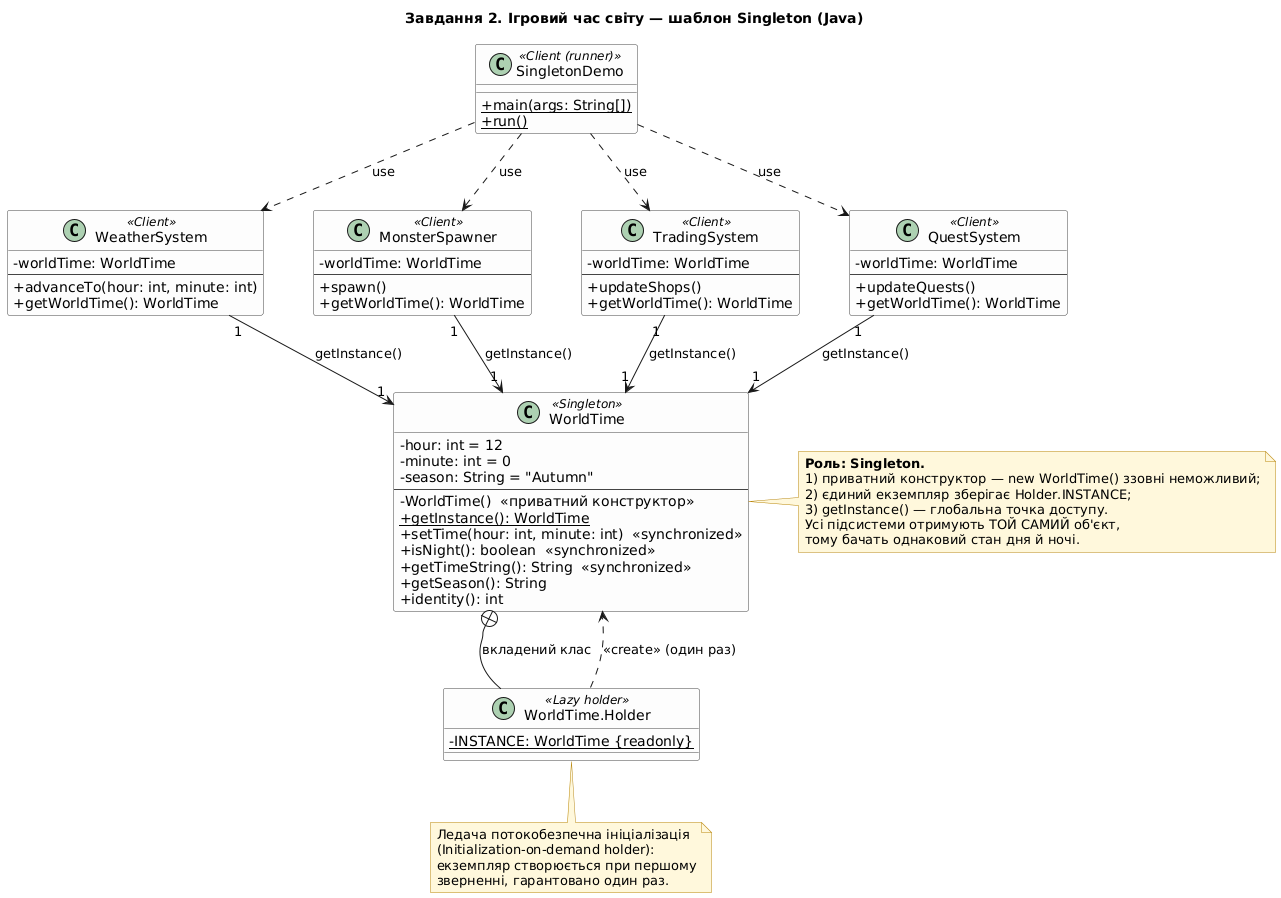

The diagram above was rendered by PlantUML. Its source (embedded in the PNG):
@startuml task2_singleton
title Завдання 2. Ігровий час світу — шаблон Singleton (Java)

skinparam defaultFontName DejaVu Sans
skinparam classAttributeIconSize 0
skinparam shadowing false
skinparam nodesep 50
skinparam ranksep 60
skinparam classBackgroundColor #FDFDFD
skinparam classBorderColor #444444
skinparam noteBackgroundColor #FFF8DC
skinparam noteBorderColor #B8860B

class WorldTime <<Singleton>> {
  - hour: int = 12
  - minute: int = 0
  - season: String = "Autumn"
  --
  - WorldTime()  «приватний конструктор»
  + {static} getInstance(): WorldTime
  + setTime(hour: int, minute: int)  «synchronized»
  + isNight(): boolean  «synchronized»
  + getTimeString(): String  «synchronized»
  + getSeason(): String
  + identity(): int
}

class "WorldTime.Holder" as Holder <<Lazy holder>> {
  - {static} INSTANCE: WorldTime {readonly}
}

class WeatherSystem <<Client>> {
  - worldTime: WorldTime
  --
  + advanceTo(hour: int, minute: int)
  + getWorldTime(): WorldTime
}

class MonsterSpawner <<Client>> {
  - worldTime: WorldTime
  --
  + spawn()
  + getWorldTime(): WorldTime
}

class TradingSystem <<Client>> {
  - worldTime: WorldTime
  --
  + updateShops()
  + getWorldTime(): WorldTime
}

class QuestSystem <<Client>> {
  - worldTime: WorldTime
  --
  + updateQuests()
  + getWorldTime(): WorldTime
}

class SingletonDemo <<Client (runner)>> {
  + {static} main(args: String[])
  + {static} run()
}

WorldTime +-- Holder : вкладений клас
Holder ..> WorldTime : «create» (один раз)

WeatherSystem "1" --> "1" WorldTime : getInstance()
MonsterSpawner "1" --> "1" WorldTime : getInstance()
TradingSystem "1" --> "1" WorldTime : getInstance()
QuestSystem "1" --> "1" WorldTime : getInstance()

SingletonDemo ..> WeatherSystem : «use»
SingletonDemo ..> MonsterSpawner : «use»
SingletonDemo ..> TradingSystem : «use»
SingletonDemo ..> QuestSystem : «use»

note right of WorldTime
  **Роль: Singleton.**
  1) приватний конструктор — new WorldTime() ззовні неможливий;
  2) єдиний екземпляр зберігає Holder.INSTANCE;
  3) getInstance() — глобальна точка доступу.
  Усі підсистеми отримують ТОЙ САМИЙ об'єкт,
  тому бачать однаковий стан дня й ночі.
end note

note bottom of Holder
  Ледача потокобезпечна ініціалізація
  (Initialization-on-demand holder):
  екземпляр створюється при першому
  зверненні, гарантовано один раз.
end note

@enduml